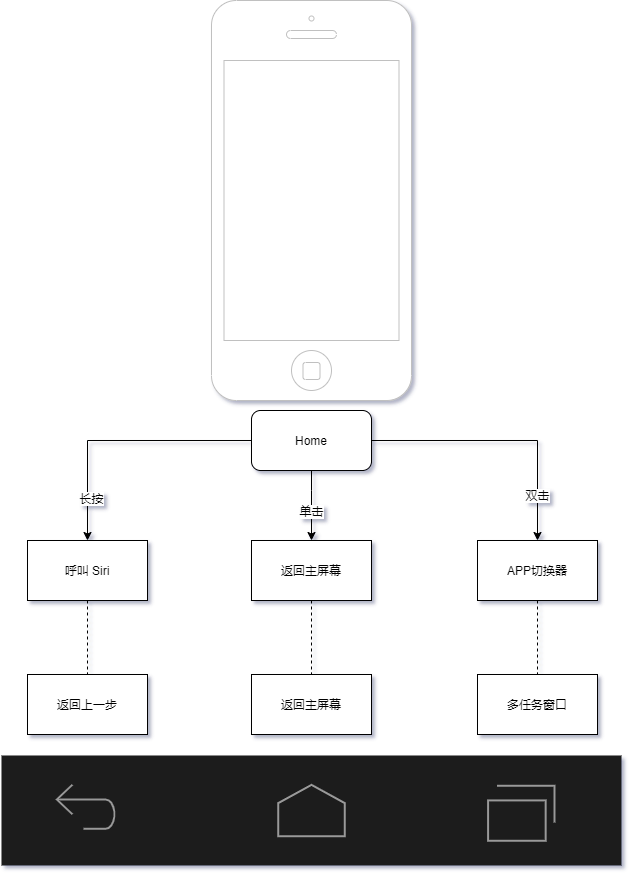

The diagram above was exported from draw.io. Its source (the exported page's mxGraphModel, read from the mxfile embedded in the PNG):
<mxGraphModel dx="1422" dy="839" grid="1" gridSize="10" guides="1" tooltips="1" connect="1" arrows="1" fold="1" page="1" pageScale="1" pageWidth="827" pageHeight="1169" math="0" shadow="0">
  <root>
    <mxCell id="0" />
    <mxCell id="1" parent="0" />
    <mxCell id="IPPYPRd6ZUiuszZF3oRj-22" value="" style="html=1;verticalLabelPosition=bottom;labelBackgroundColor=#ffffff;verticalAlign=top;shadow=0;dashed=0;strokeWidth=1;shape=mxgraph.ios7.misc.iphone;strokeColor=#c0c0c0;" vertex="1" parent="1">
      <mxGeometry x="314" y="130" width="200" height="400" as="geometry" />
    </mxCell>
    <mxCell id="IPPYPRd6ZUiuszZF3oRj-21" value="" style="verticalLabelPosition=bottom;verticalAlign=top;html=1;shadow=0;dashed=0;strokeWidth=2;shape=mxgraph.android.navigation_bar_1_landscape;fillColor=#1A1A1A;strokeColor=#999999;sketch=0;" vertex="1" parent="1">
      <mxGeometry x="104" y="885" width="620" height="110" as="geometry" />
    </mxCell>
    <mxCell id="IPPYPRd6ZUiuszZF3oRj-16" style="edgeStyle=orthogonalEdgeStyle;rounded=0;orthogonalLoop=1;jettySize=auto;html=1;exitX=0.5;exitY=1;exitDx=0;exitDy=0;dashed=1;startArrow=none;startFill=0;endArrow=none;endFill=0;" edge="1" parent="1" source="IPPYPRd6ZUiuszZF3oRj-1" target="IPPYPRd6ZUiuszZF3oRj-7">
      <mxGeometry relative="1" as="geometry" />
    </mxCell>
    <mxCell id="IPPYPRd6ZUiuszZF3oRj-1" value="APP切换器" style="rounded=0;whiteSpace=wrap;html=1;" vertex="1" parent="1">
      <mxGeometry x="580" y="670" width="120" height="60" as="geometry" />
    </mxCell>
    <mxCell id="IPPYPRd6ZUiuszZF3oRj-17" style="edgeStyle=orthogonalEdgeStyle;rounded=0;orthogonalLoop=1;jettySize=auto;html=1;exitX=0.5;exitY=1;exitDx=0;exitDy=0;entryX=0.5;entryY=0;entryDx=0;entryDy=0;dashed=1;startArrow=none;startFill=0;endArrow=none;endFill=0;" edge="1" parent="1" source="IPPYPRd6ZUiuszZF3oRj-2" target="IPPYPRd6ZUiuszZF3oRj-8">
      <mxGeometry relative="1" as="geometry" />
    </mxCell>
    <mxCell id="IPPYPRd6ZUiuszZF3oRj-2" value="返回主屏幕" style="rounded=0;whiteSpace=wrap;html=1;" vertex="1" parent="1">
      <mxGeometry x="354" y="670" width="120" height="60" as="geometry" />
    </mxCell>
    <mxCell id="IPPYPRd6ZUiuszZF3oRj-18" style="edgeStyle=orthogonalEdgeStyle;rounded=0;orthogonalLoop=1;jettySize=auto;html=1;exitX=0.5;exitY=1;exitDx=0;exitDy=0;entryX=0.5;entryY=0;entryDx=0;entryDy=0;dashed=1;startArrow=none;startFill=0;endArrow=none;endFill=0;" edge="1" parent="1" source="IPPYPRd6ZUiuszZF3oRj-3" target="IPPYPRd6ZUiuszZF3oRj-9">
      <mxGeometry relative="1" as="geometry" />
    </mxCell>
    <mxCell id="IPPYPRd6ZUiuszZF3oRj-3" value="呼叫 Siri" style="rounded=0;whiteSpace=wrap;html=1;" vertex="1" parent="1">
      <mxGeometry x="130" y="670" width="120" height="60" as="geometry" />
    </mxCell>
    <mxCell id="IPPYPRd6ZUiuszZF3oRj-7" value="多任务窗口" style="rounded=0;whiteSpace=wrap;html=1;" vertex="1" parent="1">
      <mxGeometry x="580" y="804" width="120" height="60" as="geometry" />
    </mxCell>
    <mxCell id="IPPYPRd6ZUiuszZF3oRj-8" value="返回主屏幕" style="rounded=0;whiteSpace=wrap;html=1;" vertex="1" parent="1">
      <mxGeometry x="354" y="804" width="120" height="60" as="geometry" />
    </mxCell>
    <mxCell id="IPPYPRd6ZUiuszZF3oRj-9" value="返回上一步" style="rounded=0;whiteSpace=wrap;html=1;" vertex="1" parent="1">
      <mxGeometry x="130" y="804" width="120" height="60" as="geometry" />
    </mxCell>
    <mxCell id="IPPYPRd6ZUiuszZF3oRj-11" value="双击" style="edgeStyle=orthogonalEdgeStyle;rounded=0;orthogonalLoop=1;jettySize=auto;html=1;entryX=0.5;entryY=0;entryDx=0;entryDy=0;" edge="1" parent="1" source="IPPYPRd6ZUiuszZF3oRj-10" target="IPPYPRd6ZUiuszZF3oRj-1">
      <mxGeometry x="0.6618" relative="1" as="geometry">
        <mxPoint as="offset" />
      </mxGeometry>
    </mxCell>
    <mxCell id="IPPYPRd6ZUiuszZF3oRj-12" value="单击" style="edgeStyle=orthogonalEdgeStyle;rounded=0;orthogonalLoop=1;jettySize=auto;html=1;" edge="1" parent="1" source="IPPYPRd6ZUiuszZF3oRj-10" target="IPPYPRd6ZUiuszZF3oRj-2">
      <mxGeometry x="0.1765" relative="1" as="geometry">
        <Array as="points">
          <mxPoint x="414" y="620" />
          <mxPoint x="414" y="620" />
        </Array>
        <mxPoint as="offset" />
      </mxGeometry>
    </mxCell>
    <mxCell id="IPPYPRd6ZUiuszZF3oRj-13" style="edgeStyle=orthogonalEdgeStyle;rounded=0;orthogonalLoop=1;jettySize=auto;html=1;entryX=0.5;entryY=0;entryDx=0;entryDy=0;" edge="1" parent="1" source="IPPYPRd6ZUiuszZF3oRj-10" target="IPPYPRd6ZUiuszZF3oRj-3">
      <mxGeometry relative="1" as="geometry" />
    </mxCell>
    <mxCell id="IPPYPRd6ZUiuszZF3oRj-15" value="长按" style="edgeLabel;html=1;align=center;verticalAlign=middle;resizable=0;points=[];" vertex="1" connectable="0" parent="IPPYPRd6ZUiuszZF3oRj-13">
      <mxGeometry x="0.6731" y="3" relative="1" as="geometry">
        <mxPoint as="offset" />
      </mxGeometry>
    </mxCell>
    <mxCell id="IPPYPRd6ZUiuszZF3oRj-10" value="Home" style="rounded=1;whiteSpace=wrap;html=1;" vertex="1" parent="1">
      <mxGeometry x="354" y="540" width="120" height="60" as="geometry" />
    </mxCell>
  </root>
</mxGraphModel>